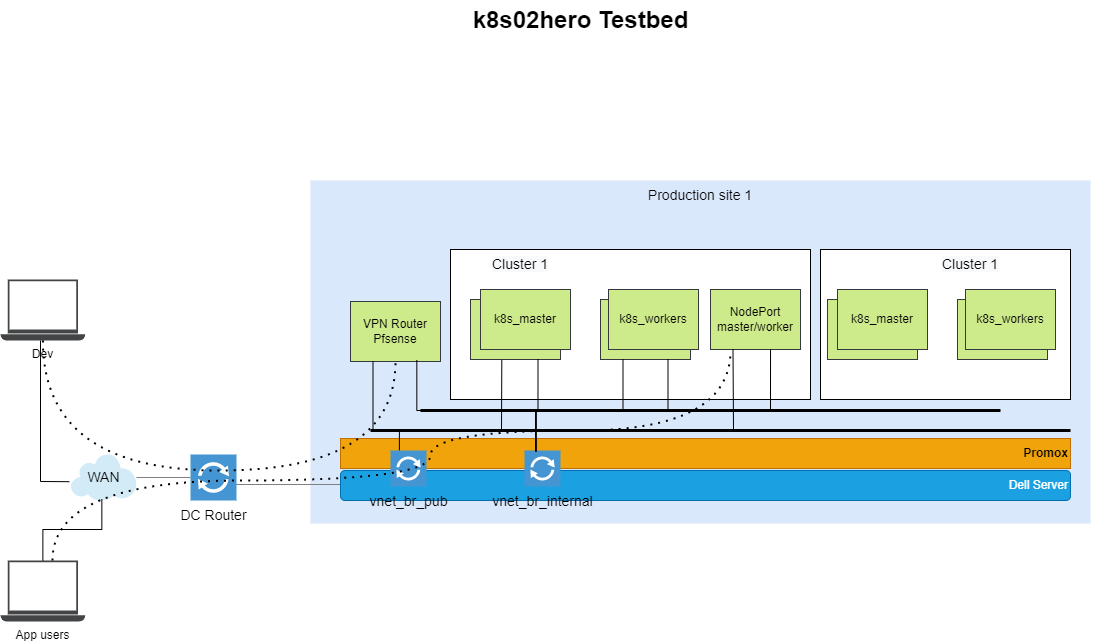

The diagram above was exported from draw.io. Its source (the exported page's mxGraphModel, read from the mxfile embedded in the PNG):
<mxGraphModel dx="1574" dy="1072" grid="1" gridSize="10" guides="1" tooltips="1" connect="1" arrows="1" fold="1" page="1" pageScale="1.5" pageWidth="1169" pageHeight="826" background="none" math="0" shadow="0">
  <root>
    <mxCell id="0" style=";html=1;" />
    <mxCell id="1" style=";html=1;" parent="0" />
    <mxCell id="1257a543d1cacc4b-43" value="Production site 1" style="whiteSpace=wrap;html=1;fillColor=#dae8fc;fontSize=14;strokeColor=none;verticalAlign=top;" parent="1" vertex="1">
      <mxGeometry x="410" y="240" width="780" height="343" as="geometry" />
    </mxCell>
    <mxCell id="frFE1JVrGNBVW70H2M7F-23" value="" style="rounded=0;whiteSpace=wrap;html=1;" parent="1" vertex="1">
      <mxGeometry x="550" y="309" width="360" height="150" as="geometry" />
    </mxCell>
    <mxCell id="1257a543d1cacc4b-14" style="rounded=0;html=1;startSize=10;endSize=10;jettySize=auto;orthogonalLoop=1;fontSize=14;endArrow=none;endFill=0;strokeColor=#808080;" parent="1" source="1257a543d1cacc4b-7" target="1257a543d1cacc4b-9" edge="1">
      <mxGeometry relative="1" as="geometry" />
    </mxCell>
    <mxCell id="1257a543d1cacc4b-39" style="edgeStyle=elbowEdgeStyle;rounded=0;elbow=vertical;html=1;startSize=10;endArrow=none;endFill=0;endSize=10;jettySize=auto;orthogonalLoop=1;strokeColor=#808080;fontSize=14;entryX=0;entryY=0.5;entryDx=0;entryDy=0;exitX=0.957;exitY=0.609;exitDx=0;exitDy=0;exitPerimeter=0;" parent="1" source="1257a543d1cacc4b-7" target="frFE1JVrGNBVW70H2M7F-4" edge="1">
      <mxGeometry relative="1" as="geometry">
        <mxPoint x="390" y="160" as="targetPoint" />
        <Array as="points" />
      </mxGeometry>
    </mxCell>
    <mxCell id="1257a543d1cacc4b-7" value="DC Router" style="shadow=0;dashed=0;html=1;strokeColor=none;fillColor=#4495D1;labelPosition=center;verticalLabelPosition=bottom;verticalAlign=top;shape=mxgraph.veeam.2d.proxy;fontSize=14;" parent="1" vertex="1">
      <mxGeometry x="290" y="514" width="46" height="46" as="geometry" />
    </mxCell>
    <mxCell id="1257a543d1cacc4b-9" value="WAN" style="shadow=0;dashed=0;html=1;strokeColor=none;fillColor=#4495D1;labelPosition=center;verticalLabelPosition=middle;verticalAlign=middle;shape=mxgraph.veeam.2d.cloud;fontSize=14;align=center;" parent="1" vertex="1">
      <mxGeometry x="170" y="514" width="66" height="46" as="geometry" />
    </mxCell>
    <mxCell id="1257a543d1cacc4b-52" value="k8s02hero Testbed" style="text;strokeColor=none;fillColor=none;html=1;fontSize=24;fontStyle=1;verticalAlign=middle;align=center;" parent="1" vertex="1">
      <mxGeometry x="160" y="60" width="1040" height="40" as="geometry" />
    </mxCell>
    <mxCell id="frFE1JVrGNBVW70H2M7F-4" value="&lt;div style=&quot;&quot;&gt;&lt;span style=&quot;background-color: initial;&quot;&gt;Dell Server&lt;/span&gt;&lt;/div&gt;" style="rounded=1;whiteSpace=wrap;html=1;fillColor=#1ba1e2;fontColor=#ffffff;strokeColor=#006EAF;align=right;" parent="1" vertex="1">
      <mxGeometry x="440" y="530" width="730" height="30" as="geometry" />
    </mxCell>
    <mxCell id="frFE1JVrGNBVW70H2M7F-6" value="&lt;b&gt;Promox&lt;/b&gt;" style="rounded=0;whiteSpace=wrap;html=1;fillColor=#f0a30a;fontColor=#000000;strokeColor=#BD7000;align=right;" parent="1" vertex="1">
      <mxGeometry x="440" y="498" width="730" height="30" as="geometry" />
    </mxCell>
    <mxCell id="frFE1JVrGNBVW70H2M7F-7" value="vnet_br_pub" style="shadow=0;dashed=0;html=1;strokeColor=none;fillColor=#4495D1;labelPosition=center;verticalLabelPosition=bottom;verticalAlign=top;shape=mxgraph.veeam.2d.proxy;fontSize=14;" parent="1" vertex="1">
      <mxGeometry x="490" y="510" width="36" height="36" as="geometry" />
    </mxCell>
    <mxCell id="frFE1JVrGNBVW70H2M7F-8" value="vnet_br_internal" style="shadow=0;dashed=0;html=1;strokeColor=none;fillColor=#4495D1;labelPosition=center;verticalLabelPosition=bottom;verticalAlign=top;shape=mxgraph.veeam.2d.proxy;fontSize=14;" parent="1" vertex="1">
      <mxGeometry x="624" y="510" width="36" height="36" as="geometry" />
    </mxCell>
    <mxCell id="frFE1JVrGNBVW70H2M7F-10" value="VPN Router&lt;br&gt;Pfsense" style="rounded=0;whiteSpace=wrap;html=1;fillColor=#cdeb8b;strokeColor=#36393d;" parent="1" vertex="1">
      <mxGeometry x="450" y="361" width="90" height="60" as="geometry" />
    </mxCell>
    <mxCell id="frFE1JVrGNBVW70H2M7F-11" value="k8s_master" style="rounded=0;whiteSpace=wrap;html=1;fillColor=#cdeb8b;strokeColor=#36393d;" parent="1" vertex="1">
      <mxGeometry x="570" y="359" width="90" height="60" as="geometry" />
    </mxCell>
    <mxCell id="frFE1JVrGNBVW70H2M7F-12" value="k8s_workers" style="rounded=0;whiteSpace=wrap;html=1;fillColor=#cdeb8b;strokeColor=#36393d;" parent="1" vertex="1">
      <mxGeometry x="700" y="359" width="90" height="60" as="geometry" />
    </mxCell>
    <mxCell id="frFE1JVrGNBVW70H2M7F-13" value="k8s_workers" style="rounded=0;whiteSpace=wrap;html=1;fillColor=#cdeb8b;strokeColor=#36393d;" parent="1" vertex="1">
      <mxGeometry x="708" y="349" width="90" height="60" as="geometry" />
    </mxCell>
    <mxCell id="frFE1JVrGNBVW70H2M7F-16" value="" style="endArrow=none;html=1;rounded=0;edgeStyle=elbowEdgeStyle;elbow=vertical;entryX=0.25;entryY=1;entryDx=0;entryDy=0;exitX=0.247;exitY=-0.005;exitDx=0;exitDy=0;exitPerimeter=0;" parent="1" source="frFE1JVrGNBVW70H2M7F-7" target="frFE1JVrGNBVW70H2M7F-10" edge="1">
      <mxGeometry width="50" height="50" relative="1" as="geometry">
        <mxPoint x="481" y="510" as="sourcePoint" />
        <mxPoint x="690" y="590" as="targetPoint" />
        <Array as="points">
          <mxPoint x="480" y="490" />
        </Array>
      </mxGeometry>
    </mxCell>
    <mxCell id="frFE1JVrGNBVW70H2M7F-17" value="" style="endArrow=none;html=1;rounded=0;edgeStyle=elbowEdgeStyle;elbow=vertical;entryX=0.348;entryY=1.006;entryDx=0;entryDy=0;entryPerimeter=0;" parent="1" target="frFE1JVrGNBVW70H2M7F-11" edge="1">
      <mxGeometry width="50" height="50" relative="1" as="geometry">
        <mxPoint x="601" y="490" as="sourcePoint" />
        <mxPoint x="482.5000000000002" y="462" as="targetPoint" />
        <Array as="points">
          <mxPoint x="550" y="490" />
        </Array>
      </mxGeometry>
    </mxCell>
    <mxCell id="frFE1JVrGNBVW70H2M7F-18" value="" style="endArrow=none;html=1;rounded=0;edgeStyle=elbowEdgeStyle;elbow=vertical;entryX=0.25;entryY=1;entryDx=0;entryDy=0;exitX=0.312;exitY=-0.013;exitDx=0;exitDy=0;exitPerimeter=0;" parent="1" source="frFE1JVrGNBVW70H2M7F-8" target="frFE1JVrGNBVW70H2M7F-12" edge="1">
      <mxGeometry width="50" height="50" relative="1" as="geometry">
        <mxPoint x="620" y="510" as="sourcePoint" />
        <mxPoint x="611.3199999999999" y="460.3599999999999" as="targetPoint" />
        <Array as="points">
          <mxPoint x="680" y="470" />
        </Array>
      </mxGeometry>
    </mxCell>
    <mxCell id="frFE1JVrGNBVW70H2M7F-19" value="" style="endArrow=none;html=1;rounded=0;edgeStyle=elbowEdgeStyle;elbow=vertical;entryX=0.75;entryY=1;entryDx=0;entryDy=0;exitX=0.317;exitY=0.013;exitDx=0;exitDy=0;exitPerimeter=0;" parent="1" source="frFE1JVrGNBVW70H2M7F-8" target="frFE1JVrGNBVW70H2M7F-12" edge="1">
      <mxGeometry width="50" height="50" relative="1" as="geometry">
        <mxPoint x="590" y="510" as="sourcePoint" />
        <mxPoint x="621.3199999999999" y="470.3599999999999" as="targetPoint" />
        <Array as="points">
          <mxPoint x="700" y="470" />
        </Array>
      </mxGeometry>
    </mxCell>
    <mxCell id="frFE1JVrGNBVW70H2M7F-20" value="k8s_master" style="rounded=0;whiteSpace=wrap;html=1;fillColor=#cdeb8b;strokeColor=#36393d;" parent="1" vertex="1">
      <mxGeometry x="580" y="349" width="90" height="60" as="geometry" />
    </mxCell>
    <mxCell id="frFE1JVrGNBVW70H2M7F-21" value="" style="endArrow=none;html=1;rounded=0;edgeStyle=elbowEdgeStyle;elbow=vertical;entryX=0.737;entryY=0.976;entryDx=0;entryDy=0;exitX=0.31;exitY=0.034;exitDx=0;exitDy=0;exitPerimeter=0;entryPerimeter=0;" parent="1" source="frFE1JVrGNBVW70H2M7F-8" target="frFE1JVrGNBVW70H2M7F-10" edge="1">
      <mxGeometry width="50" height="50" relative="1" as="geometry">
        <mxPoint x="508.89199999999994" y="519.82" as="sourcePoint" />
        <mxPoint x="482.5" y="462" as="targetPoint" />
        <Array as="points">
          <mxPoint x="580" y="470" />
        </Array>
      </mxGeometry>
    </mxCell>
    <mxCell id="frFE1JVrGNBVW70H2M7F-22" value="" style="endArrow=none;html=1;rounded=0;edgeStyle=elbowEdgeStyle;elbow=vertical;entryX=0.75;entryY=1;entryDx=0;entryDy=0;exitX=0.325;exitY=0.04;exitDx=0;exitDy=0;exitPerimeter=0;" parent="1" source="frFE1JVrGNBVW70H2M7F-8" target="frFE1JVrGNBVW70H2M7F-11" edge="1">
      <mxGeometry width="50" height="50" relative="1" as="geometry">
        <mxPoint x="644.9440000000002" y="520.54" as="sourcePoint" />
        <mxPoint x="611.3200000000002" y="460.3599999999999" as="targetPoint" />
        <Array as="points">
          <mxPoint x="638" y="470" />
        </Array>
      </mxGeometry>
    </mxCell>
    <mxCell id="frFE1JVrGNBVW70H2M7F-24" value="&lt;span style=&quot;color: rgb(0, 0, 0); font-family: Helvetica; font-size: 14px; font-style: normal; font-variant-ligatures: normal; font-variant-caps: normal; font-weight: 400; letter-spacing: normal; orphans: 2; text-indent: 0px; text-transform: none; widows: 2; word-spacing: 0px; -webkit-text-stroke-width: 0px; background-color: rgb(248, 249, 250); text-decoration-thickness: initial; text-decoration-style: initial; text-decoration-color: initial; float: none; display: inline !important;&quot;&gt;Cluster 1&lt;/span&gt;" style="text;whiteSpace=wrap;html=1;align=center;" parent="1" vertex="1">
      <mxGeometry x="580" y="309" width="80" height="30" as="geometry" />
    </mxCell>
    <mxCell id="frFE1JVrGNBVW70H2M7F-27" value="" style="endArrow=none;html=1;rounded=0;elbow=vertical;strokeWidth=3;" parent="1" edge="1">
      <mxGeometry width="50" height="50" relative="1" as="geometry">
        <mxPoint x="470" y="490" as="sourcePoint" />
        <mxPoint x="1170" y="490" as="targetPoint" />
      </mxGeometry>
    </mxCell>
    <mxCell id="frFE1JVrGNBVW70H2M7F-28" value="" style="endArrow=none;html=1;rounded=0;elbow=vertical;strokeWidth=3;" parent="1" edge="1">
      <mxGeometry width="50" height="50" relative="1" as="geometry">
        <mxPoint x="520" y="470" as="sourcePoint" />
        <mxPoint x="1100" y="470" as="targetPoint" />
      </mxGeometry>
    </mxCell>
    <mxCell id="frFE1JVrGNBVW70H2M7F-30" value="" style="rounded=0;whiteSpace=wrap;html=1;" parent="1" vertex="1">
      <mxGeometry x="920" y="309" width="250" height="150" as="geometry" />
    </mxCell>
    <mxCell id="frFE1JVrGNBVW70H2M7F-32" value="k8s_master" style="rounded=0;whiteSpace=wrap;html=1;fillColor=#cdeb8b;strokeColor=#36393d;" parent="1" vertex="1">
      <mxGeometry x="927" y="359" width="90" height="60" as="geometry" />
    </mxCell>
    <mxCell id="frFE1JVrGNBVW70H2M7F-33" value="k8s_workers" style="rounded=0;whiteSpace=wrap;html=1;fillColor=#cdeb8b;strokeColor=#36393d;" parent="1" vertex="1">
      <mxGeometry x="1057" y="359" width="90" height="60" as="geometry" />
    </mxCell>
    <mxCell id="frFE1JVrGNBVW70H2M7F-34" value="k8s_workers" style="rounded=0;whiteSpace=wrap;html=1;fillColor=#cdeb8b;strokeColor=#36393d;" parent="1" vertex="1">
      <mxGeometry x="1065" y="349" width="90" height="60" as="geometry" />
    </mxCell>
    <mxCell id="frFE1JVrGNBVW70H2M7F-35" value="k8s_master" style="rounded=0;whiteSpace=wrap;html=1;fillColor=#cdeb8b;strokeColor=#36393d;" parent="1" vertex="1">
      <mxGeometry x="937" y="349" width="90" height="60" as="geometry" />
    </mxCell>
    <mxCell id="frFE1JVrGNBVW70H2M7F-36" value="&lt;span style=&quot;color: rgb(0, 0, 0); font-family: Helvetica; font-size: 14px; font-style: normal; font-variant-ligatures: normal; font-variant-caps: normal; font-weight: 400; letter-spacing: normal; orphans: 2; text-indent: 0px; text-transform: none; widows: 2; word-spacing: 0px; -webkit-text-stroke-width: 0px; background-color: rgb(248, 249, 250); text-decoration-thickness: initial; text-decoration-style: initial; text-decoration-color: initial; float: none; display: inline !important;&quot;&gt;Cluster 1&lt;/span&gt;" style="text;whiteSpace=wrap;html=1;align=center;" parent="1" vertex="1">
      <mxGeometry x="1030" y="309" width="80" height="30" as="geometry" />
    </mxCell>
    <mxCell id="frFE1JVrGNBVW70H2M7F-37" value="Dev" style="sketch=0;pointerEvents=1;shadow=0;dashed=0;html=1;strokeColor=none;fillColor=#434445;aspect=fixed;labelPosition=center;verticalLabelPosition=bottom;verticalAlign=top;align=center;outlineConnect=0;shape=mxgraph.vvd.laptop;" parent="1" vertex="1">
      <mxGeometry x="100" y="339" width="84.73" height="61" as="geometry" />
    </mxCell>
    <mxCell id="frFE1JVrGNBVW70H2M7F-38" value="" style="endArrow=none;html=1;rounded=0;elbow=vertical;exitX=-0.018;exitY=0.591;exitDx=0;exitDy=0;exitPerimeter=0;edgeStyle=elbowEdgeStyle;" parent="1" source="1257a543d1cacc4b-9" target="frFE1JVrGNBVW70H2M7F-37" edge="1">
      <mxGeometry width="50" height="50" relative="1" as="geometry">
        <mxPoint x="530" y="590" as="sourcePoint" />
        <mxPoint x="160" y="410" as="targetPoint" />
        <Array as="points">
          <mxPoint x="140" y="541" />
        </Array>
      </mxGeometry>
    </mxCell>
    <mxCell id="frFE1JVrGNBVW70H2M7F-40" value="" style="endArrow=none;dashed=1;html=1;dashPattern=1 3;strokeWidth=2;rounded=0;elbow=vertical;edgeStyle=orthogonalEdgeStyle;curved=1;entryX=0.5;entryY=1;entryDx=0;entryDy=0;" parent="1" source="frFE1JVrGNBVW70H2M7F-37" target="frFE1JVrGNBVW70H2M7F-10" edge="1">
      <mxGeometry width="50" height="50" relative="1" as="geometry">
        <mxPoint x="240" y="700" as="sourcePoint" />
        <mxPoint x="290" y="650" as="targetPoint" />
        <Array as="points">
          <mxPoint x="142" y="530" />
          <mxPoint x="495" y="530" />
        </Array>
      </mxGeometry>
    </mxCell>
    <mxCell id="frFE1JVrGNBVW70H2M7F-41" value="App users" style="sketch=0;pointerEvents=1;shadow=0;dashed=0;html=1;strokeColor=none;fillColor=#434445;aspect=fixed;labelPosition=center;verticalLabelPosition=bottom;verticalAlign=top;align=center;outlineConnect=0;shape=mxgraph.vvd.laptop;" parent="1" vertex="1">
      <mxGeometry x="100" y="620" width="84.73" height="61" as="geometry" />
    </mxCell>
    <mxCell id="frFE1JVrGNBVW70H2M7F-44" value="" style="endArrow=none;html=1;rounded=0;elbow=vertical;exitX=0.475;exitY=0.971;exitDx=0;exitDy=0;exitPerimeter=0;edgeStyle=elbowEdgeStyle;" parent="1" source="1257a543d1cacc4b-9" target="frFE1JVrGNBVW70H2M7F-41" edge="1">
      <mxGeometry width="50" height="50" relative="1" as="geometry">
        <mxPoint x="178.8119999999999" y="551.1859999999999" as="sourcePoint" />
        <mxPoint x="150" y="410" as="targetPoint" />
        <Array as="points" />
      </mxGeometry>
    </mxCell>
    <mxCell id="frFE1JVrGNBVW70H2M7F-45" value="" style="endArrow=none;dashed=1;html=1;dashPattern=1 3;strokeWidth=2;rounded=0;elbow=vertical;edgeStyle=orthogonalEdgeStyle;curved=1;" parent="1" source="frFE1JVrGNBVW70H2M7F-41" edge="1">
      <mxGeometry width="50" height="50" relative="1" as="geometry">
        <mxPoint x="152.33333333333348" y="410" as="sourcePoint" />
        <mxPoint x="830" y="410" as="targetPoint" />
        <Array as="points">
          <mxPoint x="152" y="540" />
          <mxPoint x="530" y="540" />
          <mxPoint x="530" y="490" />
          <mxPoint x="830" y="490" />
        </Array>
      </mxGeometry>
    </mxCell>
    <mxCell id="frFE1JVrGNBVW70H2M7F-47" value="NodePort&lt;br&gt;master/worker" style="rounded=0;whiteSpace=wrap;html=1;fillColor=#cdeb8b;strokeColor=#36393d;" parent="1" vertex="1">
      <mxGeometry x="810" y="349" width="90" height="60" as="geometry" />
    </mxCell>
    <mxCell id="frFE1JVrGNBVW70H2M7F-48" value="" style="endArrow=none;html=1;rounded=0;curved=1;elbow=vertical;entryX=0.25;entryY=1;entryDx=0;entryDy=0;" parent="1" target="frFE1JVrGNBVW70H2M7F-47" edge="1">
      <mxGeometry width="50" height="50" relative="1" as="geometry">
        <mxPoint x="833" y="490" as="sourcePoint" />
        <mxPoint x="970" y="690" as="targetPoint" />
      </mxGeometry>
    </mxCell>
    <mxCell id="frFE1JVrGNBVW70H2M7F-49" value="" style="endArrow=none;html=1;rounded=0;curved=1;elbow=vertical;entryX=0.667;entryY=1;entryDx=0;entryDy=0;entryPerimeter=0;" parent="1" target="frFE1JVrGNBVW70H2M7F-47" edge="1">
      <mxGeometry width="50" height="50" relative="1" as="geometry">
        <mxPoint x="870" y="470" as="sourcePoint" />
        <mxPoint x="842.5" y="419" as="targetPoint" />
      </mxGeometry>
    </mxCell>
  </root>
</mxGraphModel>